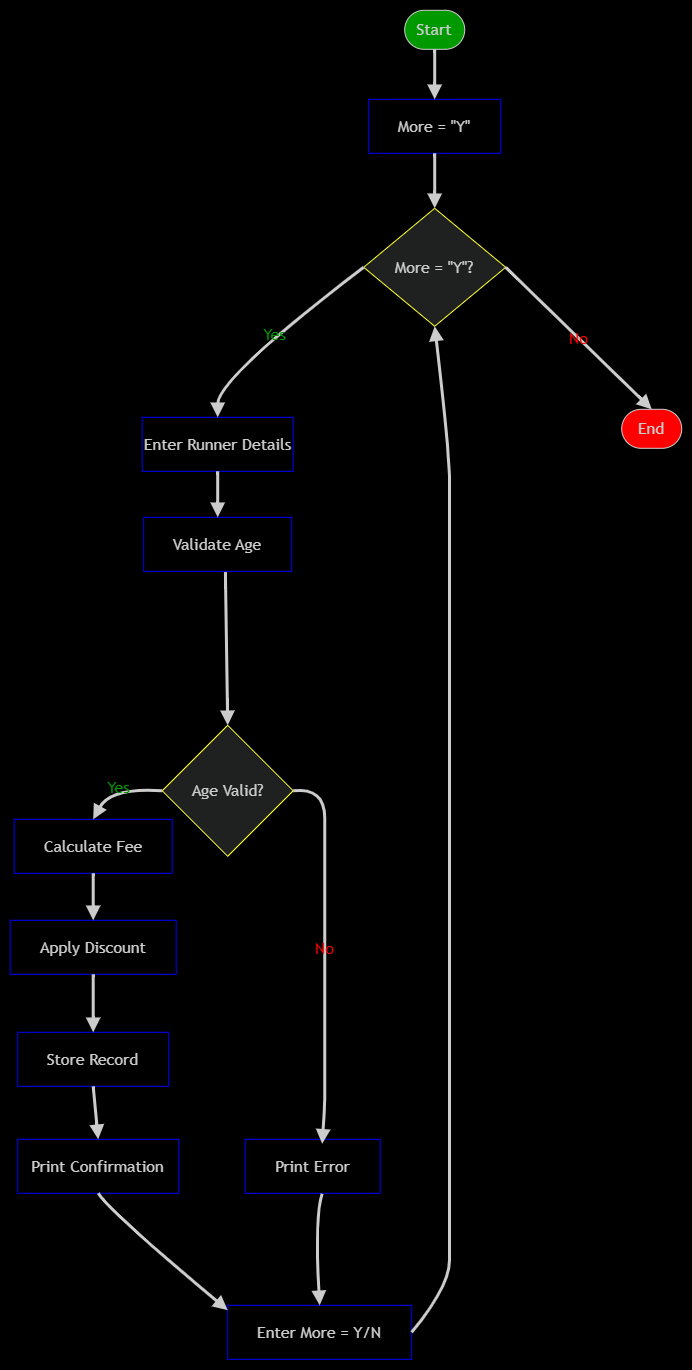

The diagram above was exported from draw.io. Its source (the exported page's mxGraphModel, read from the mxfile embedded in the PNG):
<mxGraphModel dx="1805" dy="780" grid="0" gridSize="10" guides="1" tooltips="1" connect="1" arrows="1" fold="1" page="1" pageScale="1" pageWidth="850" pageHeight="1100" background="light-dark(#FFFFFF,#000000)" math="0" shadow="0">
  <root>
    <mxCell id="0" />
    <mxCell id="1" parent="0" />
    <mxCell id="2o2bncxwE1CfhGQvfjqL-6" edge="1" parent="1" style="edgeStyle=none;curved=1;rounded=1;orthogonalLoop=1;jettySize=auto;html=1;entryX=0;entryY=0.5;entryDx=0;entryDy=0;fontSize=12;startSize=8;endSize=8;labelBackgroundColor=none;fontColor=default;">
      <mxGeometry relative="1" as="geometry">
        <Array as="points">
          <mxPoint x="110" y="910" />
        </Array>
        <mxPoint x="320" y="650" as="targetPoint" />
      </mxGeometry>
    </mxCell>
    <UserObject label="" mermaidData="{&#10;  &quot;data&quot;: &quot;flowchart TD\n    A([Start]) --&gt; B[More = \&quot;Y\&quot;]\n    B --&gt; C{More = \&quot;Y\&quot;?}\n    C --&gt;|Yes| D[Enter Runner Details]\n    D --&gt; E[Validate Age]\n    E --&gt; F{Age Valid?}\n    F --&gt;|Yes| G[Calculate Fee]\n    G --&gt; H[Apply Discount]\n    H --&gt; I[Store Record]\n    I --&gt; J[Print Confirmation]\n    F --&gt;|No| K[Print Error]\n    J --&gt; L[Enter More = Y/N]\n    K --&gt; L\n    L --&gt; C\n    C --&gt;|No| M([End])&quot;,&#10;  &quot;config&quot;: null&#10;}" id="apQtt_0FQDk-sM4cYmhd-51">
      <mxCell connectable="0" parent="1" style="group;transparentBounds=1;editIcon=1;lockedGroup=0;groupPadding=10;" vertex="1">
        <mxGeometry height="1213" width="555" as="geometry" />
      </mxCell>
    </UserObject>
    <UserObject label="Start" mermaidId="n:A" mermaidBaseStyle="html=1;rounded=1;whiteSpace=wrap;arcSize=50;strokeWidth=1;fillColor=light-dark(#ECECFF,#1f2020);strokeColor=light-dark(#9370DB,#cccccc);fontColor=light-dark(#333333,#cccccc);fontFamily=Trebuchet MS,Verdana,Arial,sans-serif;fontSize=16;" mermaidBaseValue="Start" id="apQtt_0FQDk-sM4cYmhd-52">
      <mxCell parent="apQtt_0FQDk-sM4cYmhd-51" style="html=1;rounded=1;whiteSpace=wrap;arcSize=50;strokeWidth=1;fillColor=light-dark(#FFFFFF,#009900);strokeColor=light-dark(#9370DB,#cccccc);fontColor=light-dark(#333333,#cccccc);fontFamily=Trebuchet MS,Verdana,Arial,sans-serif;fontSize=16;" vertex="1">
        <mxGeometry height="39" width="60" x="443" y="26" as="geometry" />
      </mxCell>
    </UserObject>
    <UserObject label="More = &quot;Y&quot;" mermaidId="n:B" mermaidBaseStyle="html=1;whiteSpace=wrap;strokeWidth=1;fillColor=light-dark(#ECECFF,#1f2020);strokeColor=light-dark(#9370DB,#cccccc);fontColor=light-dark(#333333,#cccccc);fontFamily=Trebuchet MS,Verdana,Arial,sans-serif;fontSize=16;" mermaidBaseValue="More = &quot;Y&quot;" id="apQtt_0FQDk-sM4cYmhd-53">
      <mxCell parent="apQtt_0FQDk-sM4cYmhd-51" style="html=1;whiteSpace=wrap;strokeWidth=1;fillColor=light-dark(#ECECFF,#000000);strokeColor=light-dark(#ECECFF,#0000FF);fontColor=light-dark(#333333,#cccccc);fontFamily=Trebuchet MS,Verdana,Arial,sans-serif;fontSize=16;" vertex="1">
        <mxGeometry height="54" width="132" x="407" y="115" as="geometry" />
      </mxCell>
    </UserObject>
    <UserObject label="More = &quot;Y&quot;?" mermaidId="n:C" mermaidBaseStyle="rhombus;html=1;strokeWidth=1;whiteSpace=wrap;fillColor=light-dark(#ECECFF,#1f2020);strokeColor=light-dark(#9370DB,#cccccc);fontColor=light-dark(#333333,#cccccc);fontFamily=Trebuchet MS,Verdana,Arial,sans-serif;fontSize=16;" mermaidBaseValue="More = &quot;Y&quot;?" id="apQtt_0FQDk-sM4cYmhd-54">
      <mxCell parent="apQtt_0FQDk-sM4cYmhd-51" style="rhombus;html=1;strokeWidth=1;whiteSpace=wrap;fillColor=light-dark(#ECECFF,#1f2020);strokeColor=light-dark(#000000,#FFFF33);fontColor=light-dark(#333333,#cccccc);fontFamily=Trebuchet MS,Verdana,Arial,sans-serif;fontSize=16;" vertex="1">
        <mxGeometry height="118" width="142" x="402" y="224" as="geometry" />
      </mxCell>
    </UserObject>
    <UserObject label="Enter Runner Details" mermaidId="n:D" mermaidBaseStyle="html=1;whiteSpace=wrap;strokeWidth=1;fillColor=light-dark(#ECECFF,#1f2020);strokeColor=light-dark(#9370DB,#cccccc);fontColor=light-dark(#333333,#cccccc);fontFamily=Trebuchet MS,Verdana,Arial,sans-serif;fontSize=16;" mermaidBaseValue="Enter Runner Details" id="apQtt_0FQDk-sM4cYmhd-55">
      <mxCell parent="apQtt_0FQDk-sM4cYmhd-51" style="html=1;whiteSpace=wrap;strokeWidth=1;fillColor=light-dark(#ECECFF,#000000);strokeColor=light-dark(#ECECFF,#0000FF);fontColor=light-dark(#333333,#cccccc);fontFamily=Trebuchet MS,Verdana,Arial,sans-serif;fontSize=16;" vertex="1">
        <mxGeometry height="54" width="151" x="180.5" y="433" as="geometry" />
      </mxCell>
    </UserObject>
    <UserObject label="Validate Age" mermaidId="n:E" mermaidBaseStyle="html=1;whiteSpace=wrap;strokeWidth=1;fillColor=light-dark(#ECECFF,#1f2020);strokeColor=light-dark(#9370DB,#cccccc);fontColor=light-dark(#333333,#cccccc);fontFamily=Trebuchet MS,Verdana,Arial,sans-serif;fontSize=16;" mermaidBaseValue="Validate Age" id="apQtt_0FQDk-sM4cYmhd-56">
      <mxCell parent="apQtt_0FQDk-sM4cYmhd-51" style="html=1;whiteSpace=wrap;strokeWidth=1;fillColor=light-dark(#ECECFF,#000000);strokeColor=light-dark(#ECECFF,#0000FF);fontColor=light-dark(#333333,#cccccc);fontFamily=Trebuchet MS,Verdana,Arial,sans-serif;fontSize=16;" vertex="1">
        <mxGeometry height="54" width="148" x="182" y="533" as="geometry" />
      </mxCell>
    </UserObject>
    <UserObject label="Age Valid?" mermaidId="n:F" mermaidBaseStyle="rhombus;html=1;strokeWidth=1;whiteSpace=wrap;fillColor=light-dark(#ECECFF,#1f2020);strokeColor=light-dark(#9370DB,#cccccc);fontColor=light-dark(#333333,#cccccc);fontFamily=Trebuchet MS,Verdana,Arial,sans-serif;fontSize=16;" mermaidBaseValue="Age Valid?" id="apQtt_0FQDk-sM4cYmhd-57">
      <mxCell parent="apQtt_0FQDk-sM4cYmhd-51" style="rhombus;html=1;strokeWidth=1;whiteSpace=wrap;fillColor=light-dark(#ECECFF,#1f2020);strokeColor=light-dark(#000000,#FFFF33);fontColor=light-dark(#333333,#cccccc);fontFamily=Trebuchet MS,Verdana,Arial,sans-serif;fontSize=16;" vertex="1">
        <mxGeometry height="131" width="131" x="200.5" y="741" as="geometry" />
      </mxCell>
    </UserObject>
    <UserObject label="Calculate Fee" mermaidId="n:G" mermaidBaseStyle="html=1;whiteSpace=wrap;strokeWidth=1;fillColor=light-dark(#ECECFF,#1f2020);strokeColor=light-dark(#9370DB,#cccccc);fontColor=light-dark(#333333,#cccccc);fontFamily=Trebuchet MS,Verdana,Arial,sans-serif;fontSize=16;" mermaidBaseValue="Calculate Fee" id="apQtt_0FQDk-sM4cYmhd-58">
      <mxCell parent="apQtt_0FQDk-sM4cYmhd-51" style="html=1;whiteSpace=wrap;strokeWidth=1;fillColor=light-dark(#ECECFF,#000000);strokeColor=light-dark(#ECECFF,#0000FF);fontColor=light-dark(#333333,#cccccc);fontFamily=Trebuchet MS,Verdana,Arial,sans-serif;fontSize=16;" vertex="1">
        <mxGeometry height="54" width="158" x="52.5" y="835" as="geometry" />
      </mxCell>
    </UserObject>
    <UserObject label="Apply Discount" mermaidId="n:H" mermaidBaseStyle="html=1;whiteSpace=wrap;strokeWidth=1;fillColor=light-dark(#ECECFF,#1f2020);strokeColor=light-dark(#9370DB,#cccccc);fontColor=light-dark(#333333,#cccccc);fontFamily=Trebuchet MS,Verdana,Arial,sans-serif;fontSize=16;" mermaidBaseValue="Apply Discount" id="apQtt_0FQDk-sM4cYmhd-59">
      <mxCell parent="apQtt_0FQDk-sM4cYmhd-51" style="html=1;whiteSpace=wrap;strokeWidth=1;fillColor=light-dark(#ECECFF,#000000);strokeColor=light-dark(#ECECFF,#0000FF);fontColor=light-dark(#333333,#cccccc);fontFamily=Trebuchet MS,Verdana,Arial,sans-serif;fontSize=16;" vertex="1">
        <mxGeometry height="54" width="166" x="48.5" y="936" as="geometry" />
      </mxCell>
    </UserObject>
    <UserObject label="Store Record" mermaidId="n:I" mermaidBaseStyle="html=1;whiteSpace=wrap;strokeWidth=1;fillColor=light-dark(#ECECFF,#1f2020);strokeColor=light-dark(#9370DB,#cccccc);fontColor=light-dark(#333333,#cccccc);fontFamily=Trebuchet MS,Verdana,Arial,sans-serif;fontSize=16;" mermaidBaseValue="Store Record" id="apQtt_0FQDk-sM4cYmhd-60">
      <mxCell parent="apQtt_0FQDk-sM4cYmhd-51" style="html=1;whiteSpace=wrap;strokeWidth=1;fillColor=light-dark(#ECECFF,#000000);strokeColor=light-dark(#ECECFF,#0000FF);fontColor=light-dark(#333333,#cccccc);fontFamily=Trebuchet MS,Verdana,Arial,sans-serif;fontSize=16;" vertex="1">
        <mxGeometry height="54" width="151" x="56" y="1048" as="geometry" />
      </mxCell>
    </UserObject>
    <UserObject label="Print Confirmation" mermaidId="n:J" mermaidBaseStyle="html=1;whiteSpace=wrap;strokeWidth=1;fillColor=light-dark(#ECECFF,#1f2020);strokeColor=light-dark(#9370DB,#cccccc);fontColor=light-dark(#333333,#cccccc);fontFamily=Trebuchet MS,Verdana,Arial,sans-serif;fontSize=16;" mermaidBaseValue="Print Confirmation" id="apQtt_0FQDk-sM4cYmhd-61">
      <mxCell parent="apQtt_0FQDk-sM4cYmhd-51" style="html=1;whiteSpace=wrap;strokeWidth=1;fillColor=light-dark(#ECECFF,#000000);strokeColor=light-dark(#ECECFF,#0000FF);fontColor=light-dark(#333333,#cccccc);fontFamily=Trebuchet MS,Verdana,Arial,sans-serif;fontSize=16;" vertex="1">
        <mxGeometry height="54" width="161" x="56" y="1155" as="geometry" />
      </mxCell>
    </UserObject>
    <UserObject label="Print Error" mermaidId="n:K" mermaidBaseStyle="html=1;whiteSpace=wrap;strokeWidth=1;fillColor=light-dark(#ECECFF,#1f2020);strokeColor=light-dark(#9370DB,#cccccc);fontColor=light-dark(#333333,#cccccc);fontFamily=Trebuchet MS,Verdana,Arial,sans-serif;fontSize=16;" mermaidBaseValue="Print Error" id="apQtt_0FQDk-sM4cYmhd-62">
      <mxCell parent="apQtt_0FQDk-sM4cYmhd-51" style="html=1;whiteSpace=wrap;strokeWidth=1;fillColor=light-dark(#ECECFF,#000000);strokeColor=light-dark(#ECECFF,#0000FF);fontColor=light-dark(#333333,#cccccc);fontFamily=Trebuchet MS,Verdana,Arial,sans-serif;fontSize=16;" vertex="1">
        <mxGeometry height="54" width="135" x="283.5" y="1155" as="geometry" />
      </mxCell>
    </UserObject>
    <UserObject label="Enter More = Y/N" mermaidId="n:L" mermaidBaseStyle="html=1;whiteSpace=wrap;strokeWidth=1;fillColor=light-dark(#ECECFF,#1f2020);strokeColor=light-dark(#9370DB,#cccccc);fontColor=light-dark(#333333,#cccccc);fontFamily=Trebuchet MS,Verdana,Arial,sans-serif;fontSize=16;" mermaidBaseValue="Enter More = Y/N" id="apQtt_0FQDk-sM4cYmhd-63">
      <mxCell parent="apQtt_0FQDk-sM4cYmhd-51" style="html=1;whiteSpace=wrap;strokeWidth=1;fillColor=light-dark(#ECECFF,#000000);strokeColor=light-dark(#ECECFF,#0000FF);fontColor=light-dark(#333333,#cccccc);fontFamily=Trebuchet MS,Verdana,Arial,sans-serif;fontSize=16;" vertex="1">
        <mxGeometry height="54" width="184" x="266" y="1321" as="geometry" />
      </mxCell>
    </UserObject>
    <UserObject label="End" mermaidId="n:M" mermaidBaseStyle="html=1;rounded=1;whiteSpace=wrap;arcSize=50;strokeWidth=1;fillColor=light-dark(#ECECFF,#1f2020);strokeColor=light-dark(#9370DB,#cccccc);fontColor=light-dark(#333333,#cccccc);fontFamily=Trebuchet MS,Verdana,Arial,sans-serif;fontSize=16;" mermaidBaseValue="End" id="apQtt_0FQDk-sM4cYmhd-64">
      <mxCell parent="apQtt_0FQDk-sM4cYmhd-51" style="html=1;rounded=1;whiteSpace=wrap;arcSize=50;strokeWidth=1;fillColor=light-dark(#000000,#FF0000);strokeColor=light-dark(#9370DB,#cccccc);fontColor=light-dark(#333333,#cccccc);fontFamily=Trebuchet MS,Verdana,Arial,sans-serif;fontSize=16;" vertex="1">
        <mxGeometry height="39" width="60" x="660" y="425" as="geometry" />
      </mxCell>
    </UserObject>
    <UserObject label="" mermaidId="e:A-&gt;B#0" mermaidBaseStyle="curved=1;startArrow=none;endArrow=block;endSize=7;strokeColor=light-dark(#333333,#cccccc);exitX=0.5;exitY=1;entryX=0.5;entryY=0;" mermaidBaseValue="" id="apQtt_0FQDk-sM4cYmhd-65">
      <mxCell edge="1" parent="apQtt_0FQDk-sM4cYmhd-51" source="apQtt_0FQDk-sM4cYmhd-52" style="curved=1;startArrow=none;endArrow=block;endSize=7;strokeColor=light-dark(#333333,#cccccc);exitX=0.5;exitY=1;entryX=0.5;entryY=0;rounded=0;strokeWidth=3;" target="apQtt_0FQDk-sM4cYmhd-53">
        <mxGeometry relative="1" as="geometry">
          <Array as="points" />
        </mxGeometry>
      </mxCell>
    </UserObject>
    <UserObject label="" mermaidId="e:B-&gt;C#0" mermaidBaseStyle="curved=1;startArrow=none;endArrow=block;endSize=7;strokeColor=light-dark(#333333,#cccccc);exitX=0.5;exitY=1;entryX=0.5;entryY=0;" mermaidBaseValue="" id="apQtt_0FQDk-sM4cYmhd-66">
      <mxCell edge="1" parent="apQtt_0FQDk-sM4cYmhd-51" source="apQtt_0FQDk-sM4cYmhd-53" style="curved=1;startArrow=none;endArrow=block;endSize=7;strokeColor=light-dark(#333333,#cccccc);exitX=0.5;exitY=1;entryX=0.5;entryY=0;rounded=0;strokeWidth=3;" target="apQtt_0FQDk-sM4cYmhd-54">
        <mxGeometry relative="1" as="geometry">
          <Array as="points" />
        </mxGeometry>
      </mxCell>
    </UserObject>
    <UserObject label="Yes" mermaidId="e:C-&gt;D#0" mermaidBaseStyle="curved=1;startArrow=none;endArrow=block;endSize=7;strokeColor=light-dark(#333333,#cccccc);html=1;fontSize=16;labelBackgroundColor=light-dark(#E8E8E88D,#2a2a2a8D);fontFamily=Trebuchet MS,Verdana,Arial,sans-serif;fontColor=light-dark(#333333,#cccccc);exitX=0;exitY=0.74;entryX=0.5;entryY=0;" mermaidBaseValue="Yes" id="apQtt_0FQDk-sM4cYmhd-67">
      <mxCell edge="1" parent="apQtt_0FQDk-sM4cYmhd-51" source="apQtt_0FQDk-sM4cYmhd-54" style="curved=1;startArrow=none;endArrow=block;endSize=7;strokeColor=light-dark(#333333,#cccccc);html=1;fontSize=16;labelBackgroundColor=none;fontFamily=Trebuchet MS,Verdana,Arial,sans-serif;fontColor=light-dark(#FFFFFF,#009900);exitX=0;exitY=0.5;entryX=0.5;entryY=0;rounded=0;exitDx=0;exitDy=0;strokeWidth=3;" target="apQtt_0FQDk-sM4cYmhd-55">
        <mxGeometry relative="1" as="geometry">
          <Array as="points">
            <mxPoint x="256" y="394" />
          </Array>
        </mxGeometry>
      </mxCell>
    </UserObject>
    <UserObject label="" mermaidId="e:D-&gt;E#0" mermaidBaseStyle="curved=1;startArrow=none;endArrow=block;endSize=7;strokeColor=light-dark(#333333,#cccccc);exitX=0.5;exitY=1;entryX=0.5;entryY=0;" mermaidBaseValue="" id="apQtt_0FQDk-sM4cYmhd-68">
      <mxCell edge="1" parent="apQtt_0FQDk-sM4cYmhd-51" source="apQtt_0FQDk-sM4cYmhd-55" style="curved=1;startArrow=none;endArrow=block;endSize=7;strokeColor=light-dark(#333333,#cccccc);exitX=0.5;exitY=1;entryX=0.5;entryY=0;rounded=0;strokeWidth=3;" target="apQtt_0FQDk-sM4cYmhd-56">
        <mxGeometry relative="1" as="geometry">
          <Array as="points" />
        </mxGeometry>
      </mxCell>
    </UserObject>
    <UserObject label="" mermaidId="e:E-&gt;F#0" mermaidBaseStyle="curved=1;startArrow=none;endArrow=block;endSize=7;strokeColor=light-dark(#333333,#cccccc);exitX=0.5;exitY=1;entryX=0.5;entryY=0;" mermaidBaseValue="" id="apQtt_0FQDk-sM4cYmhd-69">
      <mxCell edge="1" parent="apQtt_0FQDk-sM4cYmhd-51" source="apQtt_0FQDk-sM4cYmhd-56" style="curved=1;startArrow=none;endArrow=block;endSize=7;strokeColor=light-dark(#333333,#cccccc);exitX=0.552;exitY=1.014;entryX=0.5;entryY=0;rounded=0;exitDx=0;exitDy=0;exitPerimeter=0;strokeWidth=3;" target="apQtt_0FQDk-sM4cYmhd-57">
        <mxGeometry relative="1" as="geometry">
          <Array as="points" />
        </mxGeometry>
      </mxCell>
    </UserObject>
    <UserObject label="Yes" mermaidId="e:F-&gt;G#0" mermaidBaseStyle="curved=1;startArrow=none;endArrow=block;endSize=7;strokeColor=light-dark(#333333,#cccccc);html=1;fontSize=16;labelBackgroundColor=light-dark(#E8E8E88D,#2a2a2a8D);fontFamily=Trebuchet MS,Verdana,Arial,sans-serif;fontColor=light-dark(#333333,#cccccc);exitX=0;exitY=0.97;entryX=0.5;entryY=0;" mermaidBaseValue="Yes" id="apQtt_0FQDk-sM4cYmhd-70">
      <mxCell edge="1" parent="apQtt_0FQDk-sM4cYmhd-51" source="apQtt_0FQDk-sM4cYmhd-57" style="curved=1;startArrow=none;endArrow=block;endSize=7;strokeColor=light-dark(#333333,#cccccc);html=1;fontSize=16;labelBackgroundColor=none;fontFamily=Trebuchet MS,Verdana,Arial,sans-serif;fontColor=light-dark(#FFFFFF,#009900);exitX=0;exitY=0.5;entryX=0.5;entryY=0;rounded=0;exitDx=0;exitDy=0;strokeWidth=3;" target="apQtt_0FQDk-sM4cYmhd-58">
        <mxGeometry relative="1" as="geometry">
          <Array as="points">
            <mxPoint x="149" y="803" />
          </Array>
        </mxGeometry>
      </mxCell>
    </UserObject>
    <UserObject label="" mermaidId="e:G-&gt;H#0" mermaidBaseStyle="curved=1;startArrow=none;endArrow=block;endSize=7;strokeColor=light-dark(#333333,#cccccc);exitX=0.5;exitY=1;entryX=0.5;entryY=0;" mermaidBaseValue="" id="apQtt_0FQDk-sM4cYmhd-71">
      <mxCell edge="1" parent="apQtt_0FQDk-sM4cYmhd-51" source="apQtt_0FQDk-sM4cYmhd-58" style="curved=1;startArrow=none;endArrow=block;endSize=7;strokeColor=light-dark(#333333,#cccccc);exitX=0.5;exitY=1;entryX=0.5;entryY=0;rounded=0;strokeWidth=3;" target="apQtt_0FQDk-sM4cYmhd-59">
        <mxGeometry relative="1" as="geometry">
          <Array as="points" />
        </mxGeometry>
      </mxCell>
    </UserObject>
    <UserObject label="" mermaidId="e:H-&gt;I#0" mermaidBaseStyle="curved=1;startArrow=none;endArrow=block;endSize=7;strokeColor=light-dark(#333333,#cccccc);exitX=0.5;exitY=1;entryX=0.5;entryY=0;" mermaidBaseValue="" id="apQtt_0FQDk-sM4cYmhd-72">
      <mxCell edge="1" parent="apQtt_0FQDk-sM4cYmhd-51" source="apQtt_0FQDk-sM4cYmhd-59" style="curved=1;startArrow=none;endArrow=block;endSize=7;strokeColor=light-dark(#333333,#cccccc);exitX=0.5;exitY=1;entryX=0.5;entryY=0;rounded=0;strokeWidth=3;" target="apQtt_0FQDk-sM4cYmhd-60">
        <mxGeometry relative="1" as="geometry">
          <Array as="points" />
        </mxGeometry>
      </mxCell>
    </UserObject>
    <UserObject label="" mermaidId="e:I-&gt;J#0" mermaidBaseStyle="curved=1;startArrow=none;endArrow=block;endSize=7;strokeColor=light-dark(#333333,#cccccc);exitX=0.5;exitY=1;entryX=0.5;entryY=0;" mermaidBaseValue="" id="apQtt_0FQDk-sM4cYmhd-73">
      <mxCell edge="1" parent="apQtt_0FQDk-sM4cYmhd-51" source="apQtt_0FQDk-sM4cYmhd-60" style="curved=1;startArrow=none;endArrow=block;endSize=7;strokeColor=light-dark(#333333,#cccccc);exitX=0.5;exitY=1;entryX=0.5;entryY=0;rounded=0;strokeWidth=3;" target="apQtt_0FQDk-sM4cYmhd-61">
        <mxGeometry relative="1" as="geometry">
          <Array as="points" />
        </mxGeometry>
      </mxCell>
    </UserObject>
    <UserObject label="No" mermaidId="e:F-&gt;K#0" mermaidBaseStyle="curved=1;startArrow=none;endArrow=block;endSize=7;strokeColor=light-dark(#333333,#cccccc);html=1;fontSize=16;labelBackgroundColor=light-dark(#E8E8E88D,#2a2a2a8D);fontFamily=Trebuchet MS,Verdana,Arial,sans-serif;fontColor=light-dark(#333333,#cccccc);exitX=1;exitY=0.97;entryX=0.5;entryY=0;" mermaidBaseValue="No" id="apQtt_0FQDk-sM4cYmhd-74">
      <mxCell edge="1" parent="apQtt_0FQDk-sM4cYmhd-51" source="apQtt_0FQDk-sM4cYmhd-57" style="curved=1;startArrow=none;endArrow=block;endSize=7;strokeColor=light-dark(#333333,#cccccc);html=1;fontSize=16;labelBackgroundColor=none;fontFamily=Trebuchet MS,Verdana,Arial,sans-serif;fontColor=light-dark(#000000,#FF0000);exitX=1;exitY=0.5;entryX=0.57;entryY=0.084;rounded=0;exitDx=0;exitDy=0;strokeWidth=3;entryDx=0;entryDy=0;entryPerimeter=0;" target="apQtt_0FQDk-sM4cYmhd-62">
        <mxGeometry relative="1" as="geometry">
          <Array as="points">
            <mxPoint x="363" y="803" />
            <mxPoint x="363" y="864" />
            <mxPoint x="363" y="916" />
            <mxPoint x="363" y="968" />
            <mxPoint x="363" y="1020" />
            <mxPoint x="363" y="1072" />
            <mxPoint x="363" y="1105" />
            <mxPoint x="363" y="1124" />
          </Array>
        </mxGeometry>
      </mxCell>
    </UserObject>
    <UserObject label="" mermaidId="e:J-&gt;L#0" mermaidBaseStyle="curved=1;startArrow=none;endArrow=block;endSize=7;strokeColor=light-dark(#333333,#cccccc);exitX=0.5;exitY=1;entryX=0;entryY=0.09;" mermaidBaseValue="" id="apQtt_0FQDk-sM4cYmhd-75">
      <mxCell edge="1" parent="apQtt_0FQDk-sM4cYmhd-51" source="apQtt_0FQDk-sM4cYmhd-61" style="curved=1;startArrow=none;endArrow=block;endSize=7;strokeColor=light-dark(#333333,#cccccc);exitX=0.5;exitY=1;entryX=0;entryY=0.09;rounded=0;strokeWidth=3;" target="apQtt_0FQDk-sM4cYmhd-63">
        <mxGeometry relative="1" as="geometry">
          <Array as="points">
            <mxPoint x="149" y="1228" />
          </Array>
        </mxGeometry>
      </mxCell>
    </UserObject>
    <UserObject label="" mermaidId="e:K-&gt;L#0" mermaidBaseStyle="curved=1;startArrow=none;endArrow=block;endSize=7;strokeColor=light-dark(#333333,#cccccc);exitX=0.5;exitY=1;entryX=0.5;entryY=0;" mermaidBaseValue="" id="apQtt_0FQDk-sM4cYmhd-76">
      <mxCell edge="1" parent="apQtt_0FQDk-sM4cYmhd-51" source="apQtt_0FQDk-sM4cYmhd-62" style="curved=1;startArrow=none;endArrow=block;endSize=7;strokeColor=light-dark(#333333,#cccccc);exitX=0.57;exitY=1.009;entryX=0.5;entryY=0;rounded=0;strokeWidth=3;exitDx=0;exitDy=0;exitPerimeter=0;" target="apQtt_0FQDk-sM4cYmhd-63">
        <mxGeometry relative="1" as="geometry">
          <Array as="points">
            <mxPoint x="353" y="1231.5" />
          </Array>
        </mxGeometry>
      </mxCell>
    </UserObject>
    <UserObject label="" mermaidId="e:L-&gt;C#0" mermaidBaseStyle="curved=1;startArrow=none;endArrow=block;endSize=7;strokeColor=light-dark(#333333,#cccccc);exitX=0.99;exitY=0;entryX=0.81;entryY=1;" mermaidBaseValue="" id="apQtt_0FQDk-sM4cYmhd-77">
      <mxCell edge="1" parent="apQtt_0FQDk-sM4cYmhd-51" source="apQtt_0FQDk-sM4cYmhd-63" style="curved=1;startArrow=none;endArrow=block;endSize=7;strokeColor=light-dark(#333333,#cccccc);exitX=1;exitY=0.5;entryX=0.5;entryY=1;rounded=0;entryDx=0;entryDy=0;exitDx=0;exitDy=0;strokeWidth=3;" target="apQtt_0FQDk-sM4cYmhd-54">
        <mxGeometry relative="1" as="geometry">
          <Array as="points">
            <mxPoint x="487.84000000000003" y="1302" />
            <mxPoint x="487.84000000000003" y="1250" />
            <mxPoint x="487.84000000000003" y="1198" />
            <mxPoint x="487.84000000000003" y="1146" />
            <mxPoint x="487.84000000000003" y="1094" />
            <mxPoint x="487.84000000000003" y="1042" />
            <mxPoint x="487.84000000000003" y="990" />
            <mxPoint x="487.84000000000003" y="938" />
            <mxPoint x="487.84000000000003" y="877" />
            <mxPoint x="487.84000000000003" y="776" />
            <mxPoint x="487.84000000000003" y="686" />
            <mxPoint x="487.84000000000003" y="634" />
            <mxPoint x="487.84000000000003" y="582" />
            <mxPoint x="487.84000000000003" y="530" />
            <mxPoint x="487.84000000000003" y="468" />
          </Array>
          <mxPoint x="403.00000000000034" y="1327" as="sourcePoint" />
          <mxPoint x="423.34000000000003" y="434" as="targetPoint" />
        </mxGeometry>
      </mxCell>
    </UserObject>
    <UserObject label="No" mermaidId="e:C-&gt;M#0" mermaidBaseStyle="curved=1;startArrow=none;endArrow=block;endSize=7;strokeColor=light-dark(#333333,#cccccc);html=1;fontSize=16;labelBackgroundColor=light-dark(#E8E8E88D,#2a2a2a8D);fontFamily=Trebuchet MS,Verdana,Arial,sans-serif;fontColor=light-dark(#333333,#cccccc);exitX=0.5;exitY=1;entryX=0.5;entryY=0;" mermaidBaseValue="No" id="apQtt_0FQDk-sM4cYmhd-78">
      <mxCell edge="1" parent="apQtt_0FQDk-sM4cYmhd-51" source="apQtt_0FQDk-sM4cYmhd-54" style="curved=1;startArrow=none;endArrow=block;endSize=7;strokeColor=light-dark(#333333,#cccccc);html=1;fontSize=16;labelBackgroundColor=none;fontFamily=Trebuchet MS,Verdana,Arial,sans-serif;fontColor=light-dark(#000000,#FF0000);exitX=1;exitY=0.5;entryX=0.5;entryY=0;rounded=0;exitDx=0;exitDy=0;strokeWidth=3;" target="apQtt_0FQDk-sM4cYmhd-64">
        <mxGeometry relative="1" as="geometry">
          <Array as="points" />
        </mxGeometry>
      </mxCell>
    </UserObject>
  </root>
</mxGraphModel>